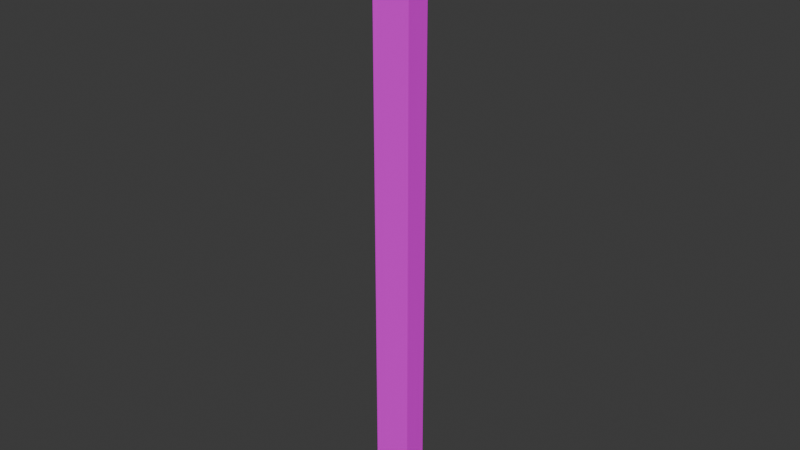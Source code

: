 # Source: poto.blend  (saved by Blender 4.3.32; exported with 4.5.12 LTS)
import bpy
from mathutils import Matrix  # noqa: F401  (used for matrix-valued properties, if any)

bpy.ops.wm.read_factory_settings(use_empty=True)
scene = bpy.context.scene
scene.name = 'Scene'

# ---- collections
col_collection = bpy.data.collections.new('Collection'); scene.collection.children.link(col_collection)

# ---- images (referenced by path relative to the original .blend; pixels are not part of the script)
import os
ASSET_DIR = os.environ.get("B2B_ASSET_DIR", "")  # directory of the original .blend (textures are referenced by path, not embedded)
HERE = os.path.dirname(os.path.abspath(__file__))  # packed textures are extracted next to this script under _unpacked/

def load_image(name, relpath, width, height, colorspace="sRGB"):
    """Load a texture the original file referenced (path relative to the .blend, or extracted next to this script)."""
    p = next((c for c in (os.path.join(HERE, relpath), os.path.join(ASSET_DIR, relpath)) if relpath and os.path.exists(c)), "")
    if p:
        img = bpy.data.images.load(p, check_existing=True)
        img.name = name
    else:  # same state as the original file: an image datablock whose file is absent (Cycles renders it pink)
        img = bpy.data.images.new(name, width, height)
        img.source = "FILE"
        img.filepath = "//" + (relpath or name)
    img.colorspace_settings.name = colorspace
    return img
img_woodandmetal_jpg = load_image('woodAndMetal.jpg', 'woodAndMetal.jpg', 1024, 1024, 'sRGB')

# ---- materials (node trees are filled in below, after node groups)
mat_material = bpy.data.materials.new('Material')
mat_material.alpha_threshold = 0.0
mat_material.roughness = 0.5
mat_material.line_color = (0.0, 0.0, 0.0, 1.0)

# ---- material node trees
mat_material.use_nodes = True; mat_material.node_tree.nodes.clear()
_N = mat_material.node_tree.nodes; _L = mat_material.node_tree.links
n0 = _N.new('ShaderNodeOutputMaterial'); n0.name = 'Material Output'; n0.location = (300, 300)
n1 = _N.new('ShaderNodeBsdfPrincipled'); n1.name = 'Principled BSDF'; n1.location = (10, 300)
n1.inputs[3].default_value = 1.45
n2 = _N.new('ShaderNodeTexImage'); n2.name = 'Image Texture'; n2.location = (-280, 280)
n2.image = img_woodandmetal_jpg
_L.new(n1.outputs[0], n0.inputs[0])
_L.new(n2.outputs[0], n1.inputs[0])
n0.is_active_output = True

# ---- world
world_world = bpy.data.worlds.new('World'); scene.world = world_world
world_world.use_nodes = True; world_world.node_tree.nodes.clear()
_N = world_world.node_tree.nodes; _L = world_world.node_tree.links
n0 = _N.new('ShaderNodeOutputWorld'); n0.name = 'World Output'; n0.location = (300, 300)
n1 = _N.new('ShaderNodeBackground'); n1.name = 'Background'; n1.location = (10, 300)
n1.inputs[0].default_value = (0.05088, 0.05088, 0.05088, 1.0)
_L.new(n1.outputs[0], n0.inputs[0])
n0.is_active_output = True
world_world.color = (0.05088, 0.05088, 0.05088)
world_world.sun_shadow_jitter_overblur = 0.0

# ---- meshes
me_cube_001 = bpy.data.meshes.new('Cube.001')
me_cube_001.from_pydata([(-1.0, -1.0, -1.0), (-1.0, -1.0, 1.0), (-1.0, 1.0, -1.0), (-1.0, 1.0, 1.0), (1.0, -1.0, -1.0), (1.0, -1.0, 1.0), (1.0, 1.0, -1.0), (1.0, 1.0, 1.0)], [], [(0, 1, 3, 2), (2, 3, 7, 6), (6, 7, 5, 4), (4, 5, 1, 0), (2, 6, 4, 0), (7, 3, 1, 5)])
_uv = me_cube_001.uv_layers.new(name='UVMap')
_uv.uv.foreach_set('vector', [0.1435, 0.4438, 0.1435, 0.1189, 0.4768, 0.1189, 0.4768, 0.4438, 0.2152, 0.3828, 0.2152, 0.05781, 0.5485, 0.05781, 0.5485, 0.3828, 0.6332, 0.3641, 0.6332, 0.03916, 0.9665, 0.03916, 0.9665, 0.3641, 0.5744, 0.3981, 0.5744, 0.07319, 0.9077, 0.07319, 0.9077, 0.3981, 0.3606, 0.4797, 0.02726, 0.4797, 0.02726, 0.1548, 0.3606, 0.1548, 0.6939, 0.4797, 0.3606, 0.4797, 0.3606, 0.1548, 0.6939, 0.1548])
me_cube_001.materials.append(mat_material)
me_cube_001.update()

# ---- objects
ob_cube = bpy.data.objects.new('Cube', me_cube_001)

# ---- transforms, parenting, visibility, modifiers, constraints
ob_cube.location = (0.0, 0.0, 2.318)
ob_cube.scale = (0.1444, 0.0913, 2.315)
ob_cube.material_slots[0].link = 'OBJECT'; ob_cube.material_slots[0].material = mat_material

# ---- collection membership
col_collection.objects.link(ob_cube)

# ---- scene / render settings (as saved in the file)
scene.frame_start = 1; scene.frame_end = 250; scene.frame_set(1)
scene.render.engine = 'BLENDER_EEVEE_NEXT'
bpy.context.view_layer.update()

# ---- added for rendering (the .blend has no active camera and no usable light): camera, sun
cam_auto = bpy.data.cameras.new('AutoCamera')
cam_auto.lens = 50.0
cam_auto.sensor_width = 36.0
cam_auto.clip_end = 1000.0
ob_auto_camera = bpy.data.objects.new('AutoCamera', cam_auto)
scene.collection.objects.link(ob_auto_camera)
ob_auto_camera.location = (4.29607, -5.15528, 5.75473)
ob_auto_camera.rotation_euler = (1.09748, -7.21219e-08, 0.694738)
scene.camera = ob_auto_camera
light_auto_sun = bpy.data.lights.new('AutoSun', 'SUN')
light_auto_sun.energy = 3.0
light_auto_sun.angle = 0.0523599
ob_auto_sun = bpy.data.objects.new('AutoSun', light_auto_sun)
scene.collection.objects.link(ob_auto_sun)
ob_auto_sun.rotation_euler = (0.872665, 0.174533, 0.523599)
bpy.context.view_layer.update()
